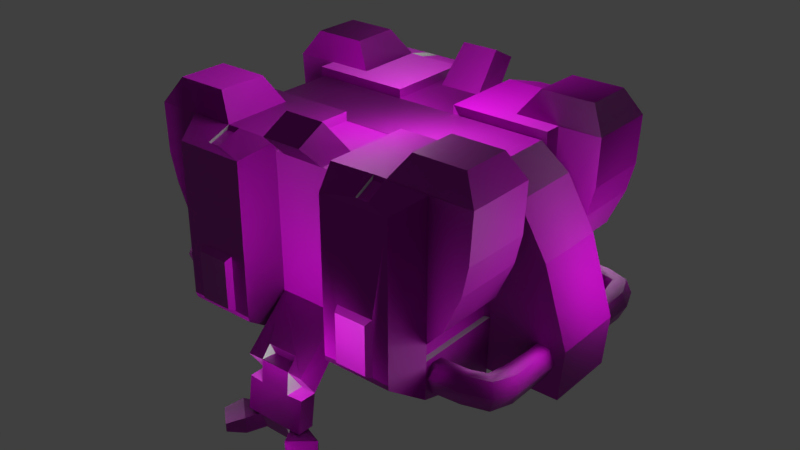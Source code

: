 # Source: CHILD_Facility_2.blend  (saved by Blender 2.80.75; exported with 4.5.12 LTS)
import bpy
from mathutils import Matrix  # noqa: F401  (used for matrix-valued properties, if any)

bpy.ops.wm.read_factory_settings(use_empty=True)
scene = bpy.context.scene
scene.name = 'Scene'

# ---- collections
col_collection_1 = bpy.data.collections.new('Collection 1'); scene.collection.children.link(col_collection_1)

# ---- images (referenced by path relative to the original .blend; pixels are not part of the script)
import os
ASSET_DIR = os.environ.get("B2B_ASSET_DIR", "")  # directory of the original .blend (textures are referenced by path, not embedded)
HERE = os.path.dirname(os.path.abspath(__file__))  # packed textures are extracted next to this script under _unpacked/

def load_image(name, relpath, width, height, colorspace="sRGB"):
    """Load a texture the original file referenced (path relative to the .blend, or extracted next to this script)."""
    p = next((c for c in (os.path.join(HERE, relpath), os.path.join(ASSET_DIR, relpath)) if relpath and os.path.exists(c)), "")
    if p:
        img = bpy.data.images.load(p, check_existing=True)
        img.name = name
    else:  # same state as the original file: an image datablock whose file is absent (Cycles renders it pink)
        img = bpy.data.images.new(name, width, height)
        img.source = "FILE"
        img.filepath = "//" + (relpath or name)
    img.colorspace_settings.name = colorspace
    return img
img_facility_textures_child_png = load_image('Facility Textures CHILD.png', 'Facility Textures CHILD.png', 1024, 1024, 'sRGB')
img_facility_normal_map_png = load_image('Facility Normal Map.png', 'Facility Normal Map.png', 1024, 1024, 'sRGB')

# ---- materials (node trees are filled in below, after node groups)
mat_material = bpy.data.materials.new('Material')
mat_material.alpha_threshold = 0.0
mat_material.use_transparent_shadow = False
mat_material.roughness = 0.5
mat_material.line_color = (0.0, 0.0, 0.0, 1.0)
mat_facility_textures = bpy.data.materials.new('Facility Textures')
mat_facility_textures.use_transparent_shadow = False

# ---- material node trees
mat_facility_textures.use_nodes = True; mat_facility_textures.node_tree.nodes.clear()
_N = mat_facility_textures.node_tree.nodes; _L = mat_facility_textures.node_tree.links
n0 = _N.new('ShaderNodeOutputMaterial'); n0.name = 'Material Output'; n0.location = (349, 231)
n1 = _N.new('ShaderNodeBsdfPrincipled'); n1.name = 'Principled BSDF'; n1.location = (59, 231)
n1.distribution = 'GGX'
n1.subsurface_method = 'BURLEY'
n1.inputs[3].default_value = 1.45
n1.inputs[27].default_value = (0.0, 0.0, 0.0, 1.0)
n1.inputs[28].default_value = 1.0
n2 = _N.new('ShaderNodeTexImage'); n2.name = 'Image Texture'; n2.location = (-639, 408)
n2.image = img_facility_textures_child_png
n3 = _N.new('ShaderNodeTexImage'); n3.name = 'Image Texture.001'; n3.location = (-644, -274)
n3.image = img_facility_textures_child_png
n4 = _N.new('ShaderNodeTexImage'); n4.name = 'Image Texture.002'; n4.location = (-967, 11)
n4.image = img_facility_normal_map_png
n5 = _N.new('ShaderNodeNormalMap'); n5.name = 'Normal Map'; n5.location = (-393, 19)
n5.inputs[0].default_value = 1.8
_L.new(n1.outputs[0], n0.inputs[0])
_L.new(n2.outputs[0], n1.inputs[0])
_L.new(n4.outputs[0], n5.inputs[1])
_L.new(n5.outputs[0], n1.inputs[5])
n0.is_active_output = True

# ---- world
world_world = bpy.data.worlds.new('World'); scene.world = world_world
world_world.color = (0.05088, 0.05088, 0.05088)
world_world.use_sun_shadow = False
world_world.sun_shadow_jitter_overblur = 0.0

# ---- lights
light_point = bpy.data.lights.new('Point', 'POINT')
light_point.transmission_factor = 0.0
light_point.energy = 51.8
light_point.shadow_soft_size = 0.576
light_point.shadow_maximum_resolution = 0.006
light_point.use_absolute_resolution = True
light_point_002 = bpy.data.lights.new('Point.002', 'POINT')
light_point_002.transmission_factor = 0.0
light_point_002.energy = 68.0
light_point_002.shadow_soft_size = 0.399
light_point_002.shadow_maximum_resolution = 0.006
light_point_002.use_absolute_resolution = True
light_point_003 = bpy.data.lights.new('Point.003', 'POINT')
light_point_003.transmission_factor = 0.0
light_point_003.energy = 51.8
light_point_003.shadow_soft_size = 0.576
light_point_003.shadow_maximum_resolution = 0.006
light_point_003.use_absolute_resolution = True
light_point_004 = bpy.data.lights.new('Point.004', 'POINT')
light_point_004.transmission_factor = 0.0
light_point_004.energy = 51.8
light_point_004.shadow_soft_size = 0.576
light_point_004.shadow_maximum_resolution = 0.006
light_point_004.use_absolute_resolution = True
light_point_005 = bpy.data.lights.new('Point.005', 'POINT')
light_point_005.transmission_factor = 0.0
light_point_005.energy = 51.8
light_point_005.shadow_soft_size = 0.576
light_point_005.shadow_maximum_resolution = 0.006
light_point_005.use_absolute_resolution = True
light_point_006 = bpy.data.lights.new('Point.006', 'POINT')
light_point_006.transmission_factor = 0.0
light_point_006.energy = 76.3
light_point_006.shadow_soft_size = 0.941
light_point_006.shadow_maximum_resolution = 0.006
light_point_006.use_absolute_resolution = True

# ---- meshes
me_cube = bpy.data.meshes.new('Cube')
me_cube.from_pydata([(1.289, 1.936, -0.6871), (1.457, 0.6171, -0.2955), (0.5079, 1.936, -0.6871), (1.457, 0.6171, 1.245), (0.338, 0.6171, 1.245), (0.5079, 1.936, 1.159), (1.457, 1.6, -0.3008), (1.457, 0.8095, -0.3008), (1.457, 1.6, 1.245), (1.457, 0.8095, 1.245), (0.338, 1.6, 1.245), (0.9773, 1.596, 1.248), (0.9673, 0.8119, 1.245), (1.457, 0.6171, -1.201), (0.5079, 1.936, -0.7914), (1.909, 0.8198, 0.689), (1.904, 1.61, 0.6863), (1.93, 1.6, 1.245), (1.93, 0.8095, 1.245), (1.177, 1.475, 1.529), (1.162, 0.9294, 1.529), (1.759, 1.478, 1.529), (1.759, 0.9318, 1.529), (1.289, 1.936, -0.7914), (1.457, 1.6, -0.9431), (1.457, 1.6, -0.4956), (1.394, 1.6, -0.4956), (1.395, 1.6, -0.2962), (0.338, 1.6, 1.245), (1.289, 1.936, 1.159), (0.8311, 1.592, 1.246), (0.9782, 1.865, 1.177), (0.8286, 1.863, 1.176), (0.6884, 1.936, -0.6799), (0.6884, 1.936, -0.003414), (1.105, 1.936, -0.6799), (1.105, 1.936, -0.003414), (0.7185, 2.005, -0.636), (0.7185, 2.005, -0.04735), (1.075, 2.005, -0.636), (1.075, 2.005, -0.04735), (0.977, 1.627, 1.204), (0.9781, 1.895, 1.139), (0.8284, 1.893, 1.138), (0.831, 1.626, 1.203), (0.338, 1.572, -0.9431), (1.83, 1.603, 0.3495), (1.834, 0.8162, 0.3522), (1.645, 0.8128, -0.09118), (1.643, 1.602, -0.09253), (0.338, 0.6171, 1.14), (0.3369, 1.599, 1.142), (0.3375, 1.585, -0.4309), (0.3377, 1.579, -0.801), (0.3375, 2.103, -0.94), (0.3377, 1.92, -1.211), (0.2296, 1.6, 1.141), (0.1637, 2.095, -0.9422), (0.1629, 1.983, -0.809), (0.1618, 2.156, -1.594), (0.1626, 2.119, -1.206), (0.163, 1.921, -1.213), (0.3353, 2.103, -1.208), (0.1631, 1.972, -1.591), (0.3378, 1.972, -1.589), (0.3353, 2.157, -1.591), (0.163, 1.921, -0.9601), (0.3375, 1.323, 1.141), (0.2308, 1.193, 1.153), (0.2002, 1.825, 1.413), (0.2024, 1.528, 1.572), (1.457, 0.6171, -0.4926), (1.394, 0.6273, -0.4956), (1.394, 0.6171, -0.2955), (0.1618, 2.087, -1.794), (0.1631, 1.972, -1.791), (0.1624, 2.088, -1.593), (0.2057, 2.038, -1.603), (0.3001, 1.958, -1.605), (0.3259, 1.954, -1.795), (0.2061, 2.037, -1.797), (0.2318, 2.263, -1.627), (0.551, 2.116, -1.612), (0.551, 2.116, -1.805), (0.2323, 2.262, -1.821), (0.3604, 2.405, -1.728), (0.6189, 2.283, -1.715), (0.6189, 2.283, -1.815), (0.361, 2.404, -1.829), (-1.313, 1.936, -0.6871), (-1.48, 0.6171, -0.2955), (-0.5314, 1.936, -0.6871), (-1.48, 0.6171, 1.245), (-0.3615, 0.6171, 1.245), (-0.5314, 1.936, 1.159), (-1.48, 1.6, -0.3008), (-1.48, 0.8095, -0.3008), (-1.48, 1.6, 1.245), (-1.48, 0.8095, 1.245), (-0.3615, 1.6, 1.245), (-1.004, 1.603, 1.248), (-0.999, 0.8124, 1.245), (-1.48, 0.6171, -1.201), (-0.5314, 1.936, -0.7914), (-1.932, 0.8198, 0.689), (-1.928, 1.61, 0.6863), (-1.954, 1.6, 1.245), (-1.954, 0.8095, 1.245), (-1.212, 1.475, 1.529), (-1.195, 0.9289, 1.529), (-1.783, 1.478, 1.529), (-1.783, 0.9318, 1.529), (-1.313, 1.936, -0.7914), (-1.48, 1.6, -0.9431), (-1.48, 1.6, -0.4956), (-1.418, 1.6, -0.4956), (-1.418, 1.6, -0.2962), (-0.3615, 1.6, 1.245), (-1.313, 1.936, 1.159), (-0.8457, 1.603, 1.244), (-1.002, 1.869, 1.187), (-0.8526, 1.872, 1.184), (-0.7119, 1.936, -0.6799), (-0.7119, 1.936, -0.003414), (-1.129, 1.936, -0.6799), (-1.129, 1.936, -0.003414), (-0.742, 2.005, -0.636), (-0.742, 2.005, -0.04735), (-1.099, 2.005, -0.636), (-1.099, 2.005, -0.04735), (-0.993, 1.634, 1.204), (-1.003, 1.899, 1.149), (-0.8538, 1.902, 1.147), (-0.847, 1.637, 1.202), (-0.3615, 1.572, -0.9431), (-1.854, 1.603, 0.3495), (-1.858, 0.8162, 0.3522), (-1.669, 0.8128, -0.09118), (-1.667, 1.602, -0.09253), (-0.3615, 0.6171, 1.14), (-0.3604, 1.599, 1.142), (-0.01174, 0.6171, 1.14), (-0.01174, 1.6, 1.14), (-0.3609, 1.585, -0.4309), (-0.3612, 1.579, -0.801), (-0.3609, 2.103, -0.94), (-0.3612, 1.92, -1.211), (-0.2531, 1.6, 1.141), (-0.1862, 2.094, -0.9415), (-0.1863, 1.983, -0.809), (-0.1852, 2.156, -1.594), (-0.1865, 2.115, -1.207), (-0.1865, 1.921, -1.213), (-0.3588, 2.103, -1.208), (-0.1866, 1.972, -1.591), (-0.3613, 1.972, -1.589), (-0.3587, 2.157, -1.591), (-0.1865, 1.921, -0.9601), (-0.3609, 1.323, 1.141), (-0.2555, 1.196, 1.152), (-0.01171, 1.825, 1.412), (-0.2236, 1.825, 1.413), (-0.2246, 1.531, 1.571), (-1.48, 0.6171, -0.4926), (-1.418, 0.6273, -0.4956), (-1.418, 0.6171, -0.2955), (-0.1852, 2.087, -1.794), (-0.1866, 1.972, -1.791), (-0.1859, 2.088, -1.593), (-0.2291, 2.038, -1.603), (-0.3236, 1.958, -1.605), (-0.3494, 1.954, -1.795), (-0.2296, 2.037, -1.797), (-0.2553, 2.263, -1.627), (-0.5745, 2.116, -1.612), (-0.5745, 2.116, -1.805), (-0.2558, 2.262, -1.821), (-0.3839, 2.405, -1.728), (-0.6424, 2.283, -1.715), (-0.6424, 2.283, -1.815), (-0.3844, 2.404, -1.829), (1.289, -1.527, -0.6671), (1.457, -0.208, -0.2955), (0.5079, -1.527, -0.6671), (1.457, -0.208, 1.245), (0.338, -0.208, 1.245), (0.5079, -1.527, 1.096), (1.457, -1.191, -0.3008), (1.457, -0.4004, -0.3008), (1.457, -1.191, 1.245), (1.457, -0.4004, 1.245), (0.338, -1.191, 1.245), (0.9736, -1.166, 1.246), (0.989, -0.4004, 1.245), (1.462, -0.2387, -1.205), (0.5054, -1.515, -0.7264), (1.909, -0.4108, 0.689), (1.904, -1.201, 0.6863), (1.93, -1.191, 1.245), (1.93, -0.4004, 1.245), (1.18, -1.069, 1.529), (1.18, -0.5227, 1.529), (1.759, -1.069, 1.529), (1.759, -0.5227, 1.529), (1.287, -1.52, -0.7242), (1.456, -1.202, -0.932), (1.457, -1.191, -0.4956), (1.394, -1.191, -0.4956), (1.395, -1.191, -0.2962), (0.338, -1.191, 1.245), (1.289, -1.527, 1.096), (0.8276, -1.162, 1.244), (0.9736, -1.411, 1.107), (0.824, -1.407, 1.105), (0.6884, -1.527, -0.6603), (0.6884, -1.527, -0.01403), (1.105, -1.527, -0.6603), (1.105, -1.527, -0.01403), (0.7185, -1.596, -0.6183), (0.7185, -1.596, -0.056), (1.075, -1.596, -0.6183), (1.075, -1.596, -0.056), (0.9739, -1.188, 1.196), (0.9738, -1.43, 1.062), (0.8242, -1.427, 1.06), (0.8279, -1.184, 1.194), (0.3379, -1.168, -0.938), (1.83, -1.194, 0.3495), (1.834, -0.4071, 0.3522), (1.645, -0.4037, -0.09118), (1.643, -1.193, -0.09253), (0.338, -0.208, 1.14), (0.3369, -1.19, 1.142), (0.3375, -1.176, -0.4309), (0.3377, -1.17, -0.801), (0.3375, -1.694, -0.94), (0.3377, -1.511, -1.211), (0.2296, -1.191, 1.141), (0.1637, -1.686, -0.9422), (0.1629, -1.574, -0.809), (0.1618, -1.747, -1.594), (0.1626, -1.71, -1.206), (0.163, -1.512, -1.213), (0.3353, -1.694, -1.208), (0.1631, -1.563, -1.591), (0.3378, -1.563, -1.589), (0.3353, -1.748, -1.591), (0.163, -1.512, -0.9601), (0.3375, -0.9137, 1.141), (0.2308, -0.7835, 1.153), (0.2088, -1.454, 1.413), (0.211, -1.142, 1.58), (1.457, -0.208, -0.4926), (1.394, -0.2183, -0.4956), (1.394, -0.208, -0.2955), (0.1618, -1.678, -1.794), (0.1631, -1.563, -1.791), (0.1624, -1.679, -1.593), (0.1648, -1.664, -1.603), (0.2299, -1.57, -1.605), (0.2534, -1.561, -1.795), (0.1648, -1.663, -1.797), (0.265, -1.878, -1.627), (0.5256, -1.678, -1.612), (0.5256, -1.678, -1.805), (0.2652, -1.876, -1.821), (0.437, -1.992, -1.728), (0.6473, -1.828, -1.715), (0.6473, -1.828, -1.815), (0.4372, -1.991, -1.829), (-1.313, -1.527, -0.6671), (-1.48, -0.208, -0.2955), (-0.5314, -1.527, -0.6671), (-1.48, -0.208, 1.245), (-0.3615, -0.208, 1.245), (-0.5314, -1.527, 1.096), (-1.48, -1.191, -0.3008), (-1.48, -0.4004, -0.3008), (-1.48, -1.191, 1.245), (-1.48, -0.4004, 1.245), (-0.3615, -1.191, 1.245), (-0.9936, -1.191, 1.246), (-1.012, -0.4004, 1.245), (-1.475, -0.2235, -1.213), (-0.5338, -1.51, -0.7295), (-1.932, -0.4108, 0.689), (-1.928, -1.201, 0.6863), (-1.954, -1.191, 1.245), (-1.954, -0.4004, 1.245), (-1.204, -1.069, 1.529), (-1.204, -0.5227, 1.529), (-1.783, -1.069, 1.529), (-1.783, -0.5227, 1.529), (-1.315, -1.506, -0.7317), (-1.48, -1.187, -0.9405), (-1.48, -1.191, -0.4956), (-1.418, -1.191, -0.4956), (-1.418, -1.191, -0.2962), (-0.3615, -1.191, 1.245), (-1.313, -1.527, 1.096), (-0.8476, -1.194, 1.249), (-1.001, -1.451, 1.14), (-0.8513, -1.454, 1.142), (-0.7119, -1.527, -0.6603), (-0.7119, -1.527, -0.01403), (-1.129, -1.527, -0.6603), (-1.129, -1.527, -0.01403), (-0.742, -1.596, -0.6183), (-0.742, -1.596, -0.056), (-1.099, -1.596, -0.6183), (-1.099, -1.596, -0.056), (-0.9935, -1.219, 1.199), (-1.001, -1.476, 1.098), (-0.8511, -1.479, 1.1), (-0.8475, -1.222, 1.201), (-0.3616, -1.164, -0.9401), (-1.854, -1.194, 0.3495), (-1.858, -0.4071, 0.3522), (-1.669, -0.4037, -0.09118), (-1.667, -1.193, -0.09253), (-0.3615, -0.208, 1.14), (-0.3604, -1.19, 1.142), (-0.01174, -0.208, 1.14), (-0.3609, -1.176, -0.4309), (-0.3612, -1.17, -0.801), (-0.3609, -1.694, -0.94), (-0.3612, -1.511, -1.211), (-0.2531, -1.191, 1.141), (-0.1862, -1.685, -0.9415), (-0.1863, -1.574, -0.809), (-0.1852, -1.747, -1.594), (-0.1865, -1.706, -1.207), (-0.1865, -1.512, -1.213), (-0.3588, -1.694, -1.208), (-0.1866, -1.563, -1.591), (-0.3613, -1.563, -1.589), (-0.3587, -1.748, -1.591), (-0.1865, -1.512, -0.9601), (-0.3609, -0.9137, 1.141), (-0.2555, -0.7869, 1.152), (-0.2373, -1.454, 1.413), (-0.2383, -1.145, 1.579), (-1.48, -0.208, -0.4926), (-1.418, -0.2183, -0.4956), (-1.418, -0.208, -0.2955), (-0.1852, -1.678, -1.794), (-0.1866, -1.563, -1.791), (-0.1859, -1.679, -1.593), (-0.1837, -1.656, -1.598), (-0.2441, -1.56, -1.6), (-0.2672, -1.55, -1.79), (-0.1837, -1.654, -1.793), (-0.2946, -1.866, -1.622), (-0.5451, -1.66, -1.607), (-0.5451, -1.66, -1.8), (-0.2947, -1.865, -1.816), (-0.4722, -1.977, -1.723), (-0.6741, -1.807, -1.71), (-0.6741, -1.807, -1.81), (-0.4723, -1.975, -1.824), (-2.298, -0.207, -1.123), (2.263, -0.207, -1.123), (-2.298, 0.6122, -1.123), (2.263, 0.6122, -1.123), (-2.346, -0.207, -0.5414), (2.311, -0.207, -0.5414), (-2.346, 0.6122, -0.5414), (2.311, 0.6122, -0.5414), (-2.076, -0.207, 0.3325), (2.04, -0.207, 0.3325), (-2.076, 0.6122, 0.3325), (2.04, 0.6122, 0.3325), (-1.759, -0.207, 0.8872), (1.723, -0.207, 0.8872), (-1.759, 0.6122, 0.8872), (1.723, 0.6122, 0.8872), (-1.434, -0.207, 1.143), (1.399, -0.207, 1.143), (-1.434, 0.6122, 1.143), (1.399, 0.6122, 1.143), (1.932, 1.298, -0.8934), (2.042, 1.386, -0.8991), (1.941, 1.291, -0.5598), (2.053, 1.378, -0.5586), (1.883, 1.256, -0.7313), (2.102, 1.421, -0.7207), (1.924, 0.8229, -0.7243), (2.0, 0.8171, -0.5654), (2.144, 0.8159, -0.577), (2.2, 0.8177, -0.7387), (1.98, 0.8247, -0.886), (2.122, 0.8253, -0.9042), (1.979, 1.085, -0.5662), (2.196, 1.168, -0.7343), (2.123, 1.146, -0.9054), (1.908, 1.063, -0.7306), (2.146, 1.136, -0.5725), (1.958, 1.095, -0.8924), (1.745, 1.351, -0.8988), (1.774, 1.473, -0.8959), (1.767, 1.342, -0.5652), (1.799, 1.464, -0.5554), (1.739, 1.291, -0.7399), (1.804, 1.524, -0.7145), (1.409, 1.371, -0.9036), (1.408, 1.501, -0.897), (1.434, 1.362, -0.5723), (1.435, 1.493, -0.5588), (1.419, 1.306, -0.7482), (1.425, 1.558, -0.7142), (1.925, 0.5502, -0.7243), (2.002, 0.5444, -0.5654), (2.145, 0.5432, -0.577), (2.202, 0.545, -0.7387), (1.982, 0.552, -0.886), (2.123, 0.5526, -0.9042), (1.932, -0.9138, -0.8934), (2.042, -1.001, -0.8991), (1.941, -0.9062, -0.5598), (2.053, -0.9933, -0.5586), (1.883, -0.8709, -0.7313), (2.102, -1.036, -0.7207), (1.924, -0.4382, -0.7243), (2.0, -0.4324, -0.5654), (2.144, -0.4312, -0.577), (2.2, -0.433, -0.7387), (1.98, -0.44, -0.886), (2.122, -0.4406, -0.9042), (1.979, -0.7006, -0.5662), (2.196, -0.7833, -0.7343), (2.123, -0.7618, -0.9054), (1.908, -0.678, -0.7306), (2.146, -0.7512, -0.5725), (1.958, -0.7102, -0.8924), (1.745, -0.9675, -0.8961), (1.774, -1.087, -0.8933), (1.767, -0.9583, -0.5678), (1.799, -1.078, -0.5581), (1.74, -0.9079, -0.7397), (1.804, -1.138, -0.7147), (1.382, -0.9846, -0.9005), (1.38, -1.118, -0.8938), (1.407, -0.9754, -0.5615), (1.408, -1.11, -0.5476), (1.392, -0.918, -0.7415), (1.398, -1.176, -0.7067), (1.925, -0.1655, -0.7243), (2.002, -0.1596, -0.5654), (2.145, -0.1585, -0.577), (2.202, -0.1603, -0.7387), (1.982, -0.1673, -0.886), (2.123, -0.1679, -0.9042), (-1.927, 1.18, -0.9261), (-2.087, 1.297, -0.9354), (-1.927, 1.168, -0.5413), (-2.09, 1.285, -0.5426), (-1.872, 1.124, -0.8018), (-2.145, 1.341, -0.7273), (-1.961, 0.7239, -0.7375), (-2.042, 0.7173, -0.5536), (-2.206, 0.7159, -0.5613), (-2.276, 0.718, -0.7432), (-2.031, 0.7259, -0.9194), (-2.193, 0.7266, -0.9347), (-2.018, 1.023, -0.5554), (-2.272, 1.117, -0.7385), (-2.194, 1.092, -0.9361), (-1.943, 0.997, -0.8057), (-2.209, 1.08, -0.5562), (-2.005, 1.034, -0.9276), (-1.77, 1.246, -0.9296), (-1.804, 1.384, -0.9267), (-1.774, 1.242, -0.5477), (-1.81, 1.381, -0.5367), (-1.753, 1.18, -0.7477), (-1.827, 1.447, -0.7188), (-1.376, 1.251, -0.9401), (-1.374, 1.4, -0.9326), (-1.404, 1.241, -0.5616), (-1.405, 1.391, -0.5461), (-1.388, 1.177, -0.7625), (-1.394, 1.465, -0.7237), (-1.963, 0.4132, -0.7374), (-2.044, 0.4066, -0.5535), (-2.208, 0.4053, -0.5612), (-2.278, 0.4073, -0.7431), (-2.033, 0.4152, -0.9193), (-2.195, 0.4159, -0.9346), (-1.904, -0.7599, -0.5394), (-2.049, -0.8968, -0.5368), (-1.909, -0.7585, -0.9243), (-2.057, -0.8953, -0.9298), (-1.852, -0.7076, -0.7264), (-2.108, -0.9476, -0.7428), (-1.94, -0.3272, -0.8116), (-2.025, -0.3274, -0.9339), (-2.188, -0.3302, -0.9236), (-2.256, -0.3293, -0.7407), (-2.008, -0.3263, -0.5683), (-2.169, -0.3309, -0.5504), (-1.992, -0.6321, -0.9352), (-2.241, -0.7281, -0.7455), (-2.161, -0.6964, -0.5499), (-1.915, -0.5995, -0.7473), (-2.182, -0.6946, -0.9298), (-1.974, -0.633, -0.563), (-1.735, -0.8382, -0.546), (-1.766, -0.9787, -0.5445), (-1.744, -0.8438, -0.9314), (-1.777, -0.9855, -0.938), (-1.722, -0.7759, -0.7317), (-1.79, -1.048, -0.7521), (-1.337, -0.8329, -0.5415), (-1.331, -0.9832, -0.545), (-1.371, -0.8331, -0.9234), (-1.368, -0.9849, -0.9348), (-1.353, -0.7627, -0.7226), (-1.352, -1.055, -0.7537), (-1.95, -0.01677, -0.7863), (-2.035, -0.01703, -0.9426), (-2.199, -0.01978, -0.9323), (-2.266, -0.01894, -0.7494), (-2.018, -0.01593, -0.577), (-2.18, -0.02046, -0.5591)], [(10, 28), (99, 117), (191, 209), (280, 298), (90, 73), (3, 379)], [(7, 9, 3, 1), (6, 8, 17, 16, 46, 49), (6, 25, 24, 23, 0, 29, 8), (15, 16, 17, 18), (9, 7, 48, 47, 15, 18), (11, 12, 20, 19), (18, 17, 21, 22), (2, 33, 35, 0, 23, 14), (71, 25, 26, 72), (25, 6, 27, 26), (27, 73, 72, 26), (22, 21, 19, 20), (35, 39, 40, 36), (38, 40, 39, 37), (33, 37, 39, 35), (34, 38, 37, 33), (36, 40, 38, 34), (9, 18, 22, 20, 12), (30, 11, 41, 44), (41, 42, 43, 44), (32, 30, 44, 43), (31, 32, 43, 42), (11, 31, 42, 41), (8, 11, 19, 21, 17), (24, 45, 14, 23), (0, 35, 36, 34, 33, 2, 5, 29), (46, 16, 15, 47), (25, 71, 13, 24), (48, 49, 46, 47), (7, 6, 49, 48), (32, 31, 11, 8, 29, 5, 28, 30), (3, 9, 12, 11, 30, 28, 4), (93, 139, 158, 140, 117), (5, 2, 14, 45, 53, 52, 51, 28), (54, 52, 53, 55), (249, 237, 232, 248, 231, 322, 320, 338, 321, 327, 339), (61, 152, 146, 155, 154, 63, 64, 55), (70, 69, 160, 161, 162), (52, 143, 140, 147, 142, 56, 51), (59, 76, 74), (63, 154, 167, 75), (61, 57, 54, 55), (62, 55, 64, 65), (60, 57, 61), (55, 62, 60, 61), (61, 66, 157, 152), (57, 60, 62, 65, 59, 74, 166, 150, 156, 153, 151, 148), (57, 66, 58), (56, 142, 147, 161, 160, 69), (58, 66, 157, 149), (68, 56, 69, 70), (68, 70, 162, 159), (234, 324, 315, 226), (74, 76, 77, 80), (66, 57, 148, 157), (80, 77, 81, 84), (63, 75, 79, 78), (76, 63, 78, 77), (75, 74, 80, 79), (83, 84, 88, 87), (77, 78, 82, 81), (79, 80, 84, 83), (78, 79, 83, 82), (86, 87, 88, 85), (82, 83, 87, 86), (84, 81, 85, 88), (81, 82, 86, 85), (96, 90, 92, 98), (95, 138, 135, 105, 106, 97), (95, 97, 118, 89, 112, 113, 114), (104, 107, 106, 105), (98, 107, 104, 136, 137, 96), (100, 108, 109, 101), (107, 111, 110, 106), (91, 103, 112, 89, 124, 122), (163, 164, 115, 114), (114, 115, 116, 95), (116, 115, 164, 165), (111, 109, 108, 110), (124, 125, 129, 128), (127, 126, 128, 129), (122, 124, 128, 126), (123, 122, 126, 127), (125, 123, 127, 129), (98, 101, 109, 111, 107), (119, 133, 130, 100), (130, 133, 132, 131), (121, 132, 133, 119), (120, 131, 132, 121), (100, 130, 131, 120), (97, 106, 110, 108, 100), (113, 112, 103, 134), (89, 118, 94, 91, 122, 123, 125, 124), (135, 136, 104, 105), (114, 113, 102, 163), (137, 136, 135, 138), (96, 137, 138, 95), (121, 119, 117, 94, 118, 97, 100, 120), (92, 93, 117, 119, 100, 101, 98), (185, 231, 248, 232, 209), (94, 117, 140, 143, 144, 134, 103, 91), (145, 146, 144, 143), (150, 166, 168), (152, 146, 145, 148), (153, 156, 155, 146), (151, 152, 148), (146, 152, 151, 153), (148, 149, 157), (159, 162, 161, 147), (166, 172, 169, 168), (172, 176, 173, 169), (154, 170, 171, 167), (168, 169, 170, 154), (167, 171, 172, 166), (175, 179, 180, 176), (169, 173, 174, 170), (171, 175, 176, 172), (170, 174, 175, 171), (178, 177, 180, 179), (174, 178, 179, 175), (176, 180, 177, 173), (173, 177, 178, 174), (52, 54, 57, 58, 149, 148, 145, 143), (188, 182, 184, 190), (187, 230, 227, 197, 198, 189), (187, 189, 210, 181, 204, 205, 206), (196, 199, 198, 197), (190, 199, 196, 228, 229, 188), (192, 200, 201, 193), (199, 203, 202, 198), (183, 195, 204, 181, 216, 214), (252, 253, 207, 206), (206, 207, 208, 187), (208, 254, 253, 207), (203, 201, 200, 202), (216, 217, 221, 220), (219, 218, 220, 221), (214, 216, 220, 218), (215, 214, 218, 219), (217, 215, 219, 221), (190, 193, 201, 203, 199), (211, 225, 222, 192), (222, 225, 224, 223), (213, 224, 225, 211), (212, 223, 224, 213), (192, 222, 223, 212), (189, 198, 202, 200, 192), (205, 204, 195, 226), (181, 210, 186, 183, 214, 215, 217, 216), (227, 228, 196, 197), (206, 205, 194, 252), (229, 228, 227, 230), (188, 229, 230, 187), (213, 211, 209, 186, 210, 189, 192, 212), (184, 185, 209, 211, 192, 193, 190), (274, 298, 321, 338, 320), (186, 209, 232, 233, 234, 226, 195, 183), (235, 236, 234, 233), (242, 236, 245, 244, 334, 335, 326, 332), (251, 341, 340, 250), (233, 232, 237, 327, 321, 323), (240, 255, 257), (244, 256, 346, 334), (242, 236, 235, 238), (243, 246, 245, 236), (241, 242, 238), (236, 242, 241, 243), (242, 332, 337, 247), (238, 328, 331, 333, 336, 330, 345, 255, 240, 246, 243, 241), (238, 239, 247), (67, 51, 56, 68, 159, 147, 140, 158, 139, 141, 50), (237, 250, 340, 327), (239, 329, 337, 247), (249, 251, 250, 237), (249, 339, 341, 251), (255, 261, 258, 257), (247, 337, 328, 238), (261, 265, 262, 258), (244, 259, 260, 256), (257, 258, 259, 244), (256, 260, 261, 255), (258, 262, 263, 259), (259, 263, 264, 260), (267, 266, 269, 268), (263, 267, 268, 264), (265, 269, 266, 262), (262, 266, 267, 263), (277, 279, 273, 271), (276, 278, 287, 286, 316, 319), (276, 295, 294, 293, 270, 299, 278), (285, 286, 287, 288), (279, 277, 318, 317, 285, 288), (281, 282, 290, 289), (288, 287, 291, 292), (272, 303, 305, 270, 293, 284), (342, 295, 296, 343), (295, 276, 297, 296), (297, 344, 343, 296), (292, 291, 289, 290), (305, 309, 310, 306), (308, 310, 309, 307), (303, 307, 309, 305), (304, 308, 307, 303), (306, 310, 308, 304), (279, 288, 292, 290, 282), (300, 281, 311, 314), (311, 312, 313, 314), (302, 300, 314, 313), (301, 302, 313, 312), (281, 301, 312, 311), (278, 281, 289, 291, 287), (294, 315, 284, 293), (270, 305, 306, 304, 303, 272, 275, 299), (316, 286, 285, 317), (295, 342, 283, 294), (318, 319, 316, 317), (277, 276, 319, 318), (302, 301, 281, 278, 299, 275, 298, 300), (273, 279, 282, 281, 300, 298, 274), (275, 272, 284, 315, 324, 323, 321, 298), (325, 323, 324, 326), (330, 347, 345), (332, 328, 325, 326), (333, 326, 335, 336), (331, 328, 332), (326, 333, 331, 332), (328, 337, 329), (339, 327, 340, 341), (345, 347, 348, 351), (351, 348, 352, 355), (334, 346, 350, 349), (347, 334, 349, 348), (346, 345, 351, 350), (348, 349, 353, 352), (368, 364, 365, 369), (349, 350, 354, 353), (357, 358, 359, 356), (353, 354, 358, 357), (355, 352, 356, 359), (352, 353, 357, 356), (233, 323, 325, 328, 329, 239, 238, 235), (367, 371, 369, 365), (361, 363, 367, 365), (362, 360, 364, 366), (364, 368, 370, 366), (373, 375, 379, 377), (369, 371, 375, 373), (370, 368, 372, 374), (376, 377, 379, 378), (374, 372, 376, 378), (3, 4, 50, 141, 139, 93, 92, 90, 165, 164, 163, 102, 13, 71, 72, 73, 1), (362, 366, 367, 363), (369, 373, 372, 368), (361, 365, 364, 360), (377, 376, 372, 373), (384, 382, 400, 402), (397, 394, 391, 390), (396, 392, 387, 388), (394, 393, 389, 391), (395, 397, 390, 386), (393, 396, 388, 389), (392, 395, 386, 387), (382, 384, 395, 392), (385, 383, 396, 393), (384, 380, 397, 395), (381, 385, 393, 394), (383, 382, 392, 396), (380, 381, 394, 397), (402, 400, 406, 408), (383, 385, 403, 401), (380, 384, 402, 398), (385, 381, 399, 403), (382, 383, 401, 400), (381, 380, 398, 399), (409, 405, 404, 408, 406, 407), (401, 403, 409, 407), (398, 402, 408, 404), (403, 399, 405, 409), (400, 401, 407, 406), (399, 398, 404, 405), (390, 414, 410, 386), (387, 411, 412, 388), (388, 412, 413, 389), (389, 413, 415, 391), (391, 415, 414, 390), (386, 410, 411, 387), (420, 438, 436, 418), (433, 426, 427, 430), (432, 424, 423, 428), (430, 427, 425, 429), (431, 422, 426, 433), (429, 425, 424, 432), (428, 423, 422, 431), (418, 428, 431, 420), (421, 429, 432, 419), (420, 431, 433, 416), (417, 430, 429, 421), (419, 432, 428, 418), (416, 433, 430, 417), (438, 444, 442, 436), (419, 437, 439, 421), (416, 434, 438, 420), (421, 439, 435, 417), (418, 436, 437, 419), (417, 435, 434, 416), (445, 443, 442, 444, 440, 441), (437, 443, 445, 439), (434, 440, 444, 438), (439, 445, 441, 435), (436, 442, 443, 437), (435, 441, 440, 434), (426, 422, 446, 450), (423, 424, 448, 447), (424, 425, 449, 448), (425, 427, 451, 449), (427, 426, 450, 451), (422, 423, 447, 446), (456, 474, 472, 454), (469, 462, 463, 466), (468, 460, 459, 464), (466, 463, 461, 465), (467, 458, 462, 469), (465, 461, 460, 468), (464, 459, 458, 467), (454, 464, 467, 456), (457, 465, 468, 455), (456, 467, 469, 452), (453, 466, 465, 457), (455, 468, 464, 454), (452, 469, 466, 453), (474, 480, 478, 472), (455, 473, 475, 457), (452, 470, 474, 456), (457, 475, 471, 453), (454, 472, 473, 455), (453, 471, 470, 452), (481, 479, 478, 480, 476, 477), (473, 479, 481, 475), (470, 476, 480, 474), (475, 481, 477, 471), (472, 478, 479, 473), (471, 477, 476, 470), (462, 458, 482, 486), (459, 460, 484, 483), (460, 461, 485, 484), (461, 463, 487, 485), (463, 462, 486, 487), (458, 459, 483, 482), (4, 28, 51, 67, 50), (45, 134, 144, 53), (371, 367, 366, 370), (370, 374, 378, 379, 375, 371), (492, 510, 508, 490), (505, 498, 499, 502), (504, 496, 495, 500), (502, 499, 497, 501), (503, 494, 498, 505), (501, 497, 496, 504), (500, 495, 494, 503), (490, 500, 503, 492), (493, 501, 504, 491), (492, 503, 505, 488), (489, 502, 501, 493), (491, 504, 500, 490), (488, 505, 502, 489), (510, 516, 514, 508), (491, 509, 511, 493), (488, 506, 510, 492), (493, 511, 507, 489), (490, 508, 509, 491), (489, 507, 506, 488), (517, 515, 514, 516, 512, 513), (509, 515, 517, 511), (506, 512, 516, 510), (511, 517, 513, 507), (508, 514, 515, 509), (507, 513, 512, 506), (498, 494, 518, 522), (495, 496, 520, 519), (496, 497, 521, 520), (497, 499, 523, 521), (499, 498, 522, 523), (494, 495, 519, 518), (456, 454, 452), (184, 182, 194, 252, 253, 254, 271, 273, 274, 320, 322, 231, 185), (205, 226, 315, 294, 283, 194), (24, 13, 102, 113, 134, 45), (253, 252, 194, 283, 342, 343)])
me_cube.polygons.foreach_set('use_smooth', [0, 0, 0, 0, 0, 0, 0, 0, 0, 0, 0, 0, 0, 0, 0, 0, 0, 0, 0, 0, 0, 0, 0, 0, 0, 0, 0, 0, 0, 0, 0, 0, 0, 0, 0, 0, 0, 0, 0, 0, 0, 0, 0, 0, 0, 0, 0, 0, 0, 0, 0, 0, 0, 0, 0, 0, 0, 0, 0, 0, 0, 0, 0, 0, 0, 0, 0, 0, 0, 0, 0, 0, 0, 0, 0, 0, 0, 0, 0, 0, 0, 0, 0, 0, 0, 0, 0, 0, 0, 0, 0, 0, 0, 0, 0, 0, 0, 0, 0, 0, 0, 0, 0, 0, 0, 0, 0, 0, 0, 0, 0, 0, 0, 0, 0, 0, 0, 0, 0, 0, 0, 0, 0, 0, 0, 0, 0, 0, 0, 0, 0, 0, 0, 0, 0, 0, 0, 0, 0, 0, 0, 0, 0, 0, 0, 0, 0, 0, 0, 0, 0, 0, 0, 0, 0, 0, 0, 0, 0, 0, 0, 0, 0, 0, 0, 0, 0, 0, 0, 0, 0, 0, 0, 0, 0, 0, 0, 0, 0, 0, 0, 0, 0, 0, 0, 0, 0, 0, 0, 0, 0, 0, 0, 0, 0, 0, 0, 0, 0, 0, 0, 0, 0, 0, 0, 0, 0, 0, 0, 0, 0, 0, 0, 0, 0, 0, 0, 0, 0, 0, 0, 0, 0, 0, 0, 0, 0, 0, 0, 0, 0, 0, 0, 0, 0, 0, 0, 0, 0, 0, 0, 0, 0, 0, 0, 0, 0, 0, 0, 0, 0, 0, 0, 0, 0, 1, 1, 1, 1, 1, 1, 1, 1, 1, 1, 1, 1, 1, 1, 1, 1, 1, 1, 1, 1, 1, 1, 1, 1, 1, 1, 1, 1, 1, 1, 1, 1, 1, 1, 1, 1, 1, 1, 1, 1, 1, 1, 1, 1, 1, 1, 1, 1, 1, 1, 1, 1, 1, 1, 1, 1, 1, 1, 1, 1, 1, 1, 1, 1, 1, 1, 1, 1, 1, 1, 1, 1, 1, 1, 1, 1, 1, 1, 1, 1, 1, 1, 1, 1, 1, 1, 1, 1, 1, 1, 1, 1, 1, 0, 0, 0, 0, 1, 1, 1, 1, 1, 1, 1, 1, 1, 1, 1, 1, 1, 1, 1, 1, 1, 1, 1, 1, 1, 1, 1, 1, 1, 1, 1, 1, 1, 1, 1, 1, 0, 0, 0, 0])
me_cube.polygons.foreach_set('material_index', [1, 1, 1, 1, 1, 1, 1, 1, 0, 0, 1, 1, 1, 1, 1, 1, 1, 1, 0, 0, 0, 0, 0, 1, 1, 1, 1, 1, 1, 1, 1, 1, 1, 1, 1, 1, 1, 1, 1, 0, 1, 0, 1, 0, 0, 0, 1, 0, 0, 0, 1, 1, 0, 0, 0, 0, 1, 0, 0, 0, 0, 0, 1, 1, 1, 1, 1, 1, 1, 1, 1, 1, 1, 1, 1, 1, 1, 1, 1, 1, 1, 1, 1, 1, 1, 0, 0, 0, 0, 0, 1, 1, 1, 1, 1, 1, 1, 1, 1, 1, 1, 1, 0, 0, 1, 0, 0, 0, 1, 0, 1, 1, 0, 0, 0, 1, 0, 1, 1, 1, 1, 1, 1, 1, 1, 1, 1, 1, 1, 1, 1, 0, 0, 1, 1, 1, 1, 1, 1, 1, 1, 1, 1, 0, 0, 0, 1, 1, 1, 1, 1, 1, 1, 1, 1, 1, 1, 1, 0, 1, 1, 0, 1, 1, 1, 0, 1, 0, 1, 1, 1, 1, 1, 1, 1, 0, 1, 1, 0, 0, 0, 1, 1, 1, 1, 1, 1, 1, 1, 1, 1, 1, 1, 1, 1, 1, 0, 1, 1, 1, 1, 1, 1, 1, 1, 1, 1, 0, 0, 0, 1, 1, 1, 1, 1, 1, 1, 1, 1, 1, 1, 0, 1, 1, 1, 1, 0, 1, 0, 1, 0, 0, 0, 1, 1, 1, 1, 1, 1, 1, 1, 1, 1, 1, 1, 1, 1, 1, 1, 1, 1, 1, 1, 1, 1, 1, 0, 1, 1, 0, 1, 1, 1, 1, 0, 1, 1, 0, 1, 1, 0, 1, 1, 0, 0, 1, 0, 1, 1, 0, 0, 1, 1, 1, 0, 1, 1, 0, 1, 1, 1, 1, 1, 1, 1, 1, 1, 1, 0, 1, 1, 1, 1, 1, 0, 0, 1, 1, 1, 1, 0, 1, 1, 1, 1, 0, 1, 1, 1, 1, 1, 1, 1, 1, 1, 1, 1, 1, 1, 1, 1, 1, 1, 1, 1, 1, 0, 1, 1, 1, 1, 1, 1, 1, 1, 1, 1, 1, 1, 0, 1, 1, 1, 1, 1, 1, 1, 1, 1, 1, 1, 1, 1, 1, 1, 1, 1, 1, 1, 1, 1, 0, 1, 1, 1, 1, 1, 1, 1, 1, 1, 1, 1, 0, 1, 1, 0, 0])
_uv = me_cube.uv_layers.new(name='UVMap')
_uv.uv.foreach_set('vector', [0.5301, 0.4564, 0.5301, 0.3681, 0.5411, 0.3681, 0.5411, 0.4561, 0.1866, 0.03791, 0.1875, 0.1863, 0.1423, 0.1865, 0.1444, 0.1328, 0.1513, 0.1004, 0.1689, 0.05795, 0.009235, 0.8036, 0.009235, 0.797, 0.009235, 0.7819, 0.086, 0.7814, 0.086, 0.785, 0.08631, 0.8563, 0.009234, 0.8558, 0.2337, 0.1159, 0.1394, 0.1159, 0.1406, 0.06017, 0.235, 0.06046, 0.1431, 0.2136, 0.1414, 0.0308, 0.2044, 0.05383, 0.226, 0.1065, 0.2342, 0.1464, 0.236, 0.2121, 0.09441, 0.04544, 0.09441, 0.14, 0.05715, 0.1256, 0.05725, 0.05979, 0.235, 0.06046, 0.1406, 0.06017, 0.153, 0.03191, 0.2231, 0.03211, 0.3211, 0.7417, 0.2846, 0.7429, 0.2005, 0.7422, 0.1634, 0.7405, 0.1636, 0.7196, 0.3213, 0.7208, 0.7969, 0.7934, 0.7969, 0.8795, 0.7915, 0.8795, 0.7915, 0.7943, 0.1857, 0.8207, 0.1857, 0.8037, 0.191, 0.8033, 0.1911, 0.8207, 0.5436, 0.371, 0.5435, 0.4535, 0.5268, 0.4526, 0.527, 0.3709, 0.2365, 0.03288, 0.2353, 0.2149, 0.142, 0.2143, 0.1409, 0.03232, 0.3603, 0.841, 0.3594, 0.8394, 0.3593, 0.7678, 0.3604, 0.7669, 0.2876, 0.7679, 0.3593, 0.7678, 0.3594, 0.8394, 0.287, 0.8394, 0.2864, 0.8407, 0.287, 0.8394, 0.3594, 0.8394, 0.3603, 0.841, 0.2866, 0.7668, 0.2876, 0.7679, 0.287, 0.8394, 0.2864, 0.8407, 0.3604, 0.7669, 0.3593, 0.7678, 0.2876, 0.7679, 0.2866, 0.7668, 0.1851, 0.1855, 0.2297, 0.1859, 0.2133, 0.213, 0.1571, 0.2124, 0.1391, 0.1851, 0.3894, 0.705, 0.3893, 0.6922, 0.3931, 0.6923, 0.3931, 0.7051, 0.9537, 0.2124, 0.9534, 0.1889, 0.9664, 0.1889, 0.9664, 0.2124, 0.393, 0.5224, 0.393, 0.5469, 0.3902, 0.5431, 0.3905, 0.519, 0.3899, 0.7182, 0.3899, 0.7051, 0.3931, 0.7051, 0.3931, 0.7182, 0.3932, 0.4352, 0.3932, 0.4596, 0.3906, 0.4629, 0.3902, 0.4389, 0.1875, 0.1863, 0.2333, 0.1865, 0.2143, 0.2136, 0.1587, 0.2137, 0.1423, 0.1865, 0.1594, 0.7154, 0.3324, 0.7144, 0.3317, 0.7527, 0.1585, 0.7513, 0.008736, 0.8708, 0.02692, 0.8711, 0.02692, 0.8979, 0.06821, 0.8979, 0.06821, 0.8711, 0.08608, 0.8708, 0.08669, 0.9452, 0.009351, 0.9452, 0.1401, 0.1495, 0.1394, 0.1159, 0.2337, 0.1159, 0.2341, 0.1495, 0.3158, 0.5827, 0.2023, 0.579, 0.2023, 0.5377, 0.3158, 0.5566, 0.2345, 0.1938, 0.1403, 0.1936, 0.1401, 0.1495, 0.2341, 0.1495, 0.235, 0.2147, 0.1406, 0.2144, 0.1403, 0.1936, 0.2345, 0.1938, 0.04448, 0.8404, 0.05419, 0.8408, 0.0541, 0.7823, 0.08518, 0.7833, 0.07434, 0.8563, 0.0237, 0.8562, 0.01265, 0.7832, 0.04462, 0.7815, 0.1312, 0.2442, 0.1098, 0.2442, 0.1095, 0.1482, 0.02197, 0.1501, 0.02238, 0.1215, 0.02149, 0.02469, 0.1312, 0.02469, 0.09345, 0.2404, 0.0705, 0.2404, 0.0707, 0.08533, 0.07089, 0.02469, 0.09345, 0.02435, 0.008676, 0.8709, 0.009071, 0.9408, 0.009024, 0.9445, 0.08642, 0.9456, 0.08625, 0.9406, 0.08618, 0.9276, 0.08666, 0.8744, 0.08665, 0.8708, 0.9897, 0.4811, 0.9897, 0.4179, 0.9664, 0.4398, 0.9619, 0.4859, 0.03406, 0.7987, 0.0114, 0.7986, 0.01147, 0.7887, 0.02682, 0.7888, 0.06609, 0.7889, 0.06607, 0.8211, 0.06605, 0.8533, 0.02679, 0.8533, 0.01143, 0.8533, 0.01138, 0.8434, 0.03384, 0.8435, 0.9403, 0.7202, 0.8995, 0.7196, 0.8791, 0.7196, 0.8797, 0.5892, 0.9001, 0.5892, 0.9409, 0.5897, 0.9613, 0.5903, 0.9607, 0.7207, 0.2859, 0.9433, 0.2864, 0.8687, 0.3234, 0.869, 0.3603, 0.8693, 0.3604, 0.9434, 0.8289, 0.1223, 0.9604, 0.1223, 0.9603, 0.2534, 0.9401, 0.2534, 0.8947, 0.2533, 0.8493, 0.2534, 0.8291, 0.2535, 0.3048, 0.9693, 0.3107, 0.9692, 0.3107, 0.9868, 0.2919, 0.6124, 0.1783, 0.6112, 0.1789, 0.5841, 0.2925, 0.5853, 0.6315, 0.8668, 0.6075, 0.8669, 0.6073, 0.8821, 0.6314, 0.8821, 0.8847, 0.7151, 0.8924, 0.6847, 0.9532, 0.6854, 0.9495, 0.7146, 0.8013, 0.448, 0.8026, 0.4248, 0.8186, 0.448, 0.9217, 0.6271, 0.9219, 0.611, 0.9369, 0.6096, 0.9369, 0.627, 0.6315, 0.8668, 0.6095, 0.8668, 0.6095, 0.8361, 0.6315, 0.8361, 0.8996, 0.3578, 0.9001, 0.333, 0.8788, 0.3327, 0.8793, 0.2967, 0.9007, 0.2966, 0.9009, 0.2779, 0.9438, 0.2783, 0.9436, 0.297, 0.965, 0.2974, 0.9645, 0.3334, 0.9432, 0.3333, 0.9428, 0.3582, 0.7074, 0.8993, 0.6949, 0.8905, 0.7074, 0.8841, 0.9226, 0.6567, 0.9016, 0.6568, 0.8806, 0.6567, 0.883, 0.6329, 0.9015, 0.633, 0.9199, 0.6329, 0.2909, 0.9379, 0.2778, 0.938, 0.2778, 0.9073, 0.2909, 0.9073, 0.34, 0.5598, 0.3221, 0.5476, 0.3237, 0.5315, 0.3445, 0.5353, 0.34, 0.5598, 0.3445, 0.5353, 0.4006, 0.5356, 0.404, 0.5601, 0.3943, 0.9267, 0.3943, 0.8654, 0.3822, 0.8654, 0.3824, 0.9267, 0.3107, 0.9868, 0.3107, 0.9692, 0.3151, 0.9702, 0.3151, 0.9872, 0.9534, 0.2195, 0.9382, 0.2196, 0.9383, 0.1889, 0.9534, 0.1889, 0.9865, 0.3577, 0.9698, 0.359, 0.9698, 0.3392, 0.9865, 0.3379, 0.01031, 0.7924, 0.0802, 0.7924, 0.08168, 0.8498, 0.01522, 0.8407, 0.8713, 0.9669, 0.8752, 0.9575, 0.8867, 0.9609, 0.8765, 0.9643, 0.9961, 0.0, 1.0, 0.009318, 0.9948, 0.006661, 0.9824, 0.003862, 0.9695, 0.02445, 1.0, 0.02584, 0.9943, 0.04162, 0.9695, 0.0403, 0.8765, 0.9643, 0.8867, 0.9609, 0.9018, 0.982, 0.8712, 0.9834, 0.9824, 0.003862, 0.9948, 0.006661, 1.0, 0.02584, 0.9695, 0.02445, 0.02091, 0.7872, 0.07009, 0.794, 0.0715, 0.8528, 0.02153, 0.8528, 0.1735, 0.1569, 0.1466, 0.1617, 0.1542, 0.08869, 0.1773, 0.09687, 0.227, 0.1735, 0.1748, 0.2118, 0.1466, 0.1617, 0.1735, 0.1569, 0.1812, 0.04434, 0.227, 0.07606, 0.1773, 0.09687, 0.1542, 0.08869, 0.227, 0.07606, 0.227, 0.1735, 0.1735, 0.1569, 0.1773, 0.09687, 0.5276, 0.3661, 0.5436, 0.3664, 0.5436, 0.4567, 0.5276, 0.4567, 0.08032, 0.0315, 0.1022, 0.05563, 0.1239, 0.1067, 0.1324, 0.1454, 0.135, 0.21, 0.07921, 0.2095, 0.08215, 0.8049, 0.08215, 0.8517, 0.0719, 0.8496, 0.0719, 0.794, 0.0719, 0.7909, 0.08215, 0.7854, 0.08215, 0.7991, 0.02089, 0.12, 0.01985, 0.05495, 0.137, 0.05574, 0.1379, 0.1212, 0.07851, 0.2084, 0.0217, 0.2082, 0.02451, 0.1432, 0.03356, 0.1036, 0.0564, 0.05151, 0.07915, 0.02691, 0.1341, 0.02524, 0.1359, 0.2453, 0.02041, 0.2458, 0.01781, 0.02576, 0.01985, 0.05495, 0.02012, 0.02414, 0.1361, 0.02561, 0.137, 0.05574, 0.3279, 0.7215, 0.3278, 0.7437, 0.1604, 0.7424, 0.1606, 0.7202, 0.1999, 0.719, 0.2893, 0.7197, 0.1586, 0.7314, 0.1604, 0.7207, 0.3272, 0.7218, 0.3271, 0.7324, 0.04086, 0.7988, 0.05527, 0.7987, 0.05527, 0.8449, 0.04108, 0.8439, 0.5262, 0.3664, 0.5443, 0.3664, 0.5443, 0.4567, 0.5261, 0.4576, 0.1357, 0.02487, 0.1361, 0.246, 0.02077, 0.2456, 0.02132, 0.02433, 0.2864, 0.8414, 0.2864, 0.7668, 0.2871, 0.7683, 0.287, 0.839, 0.3606, 0.7681, 0.3595, 0.8392, 0.287, 0.839, 0.2871, 0.7683, 0.3605, 0.8411, 0.2864, 0.8414, 0.287, 0.839, 0.3595, 0.8392, 0.3601, 0.7669, 0.3605, 0.8411, 0.3595, 0.8392, 0.3606, 0.7681, 0.2864, 0.7668, 0.3601, 0.7669, 0.3606, 0.7681, 0.2871, 0.7683, 0.07443, 0.02522, 0.1346, 0.02524, 0.1358, 0.2451, 0.0208, 0.2459, 0.01958, 0.02577, 0.3089, 0.6923, 0.3052, 0.6923, 0.3051, 0.6795, 0.3089, 0.6785, 0.9639, 0.7715, 0.9766, 0.7715, 0.9766, 0.7947, 0.9636, 0.7948, 0.393, 0.571, 0.3905, 0.5743, 0.3901, 0.5506, 0.393, 0.5469, 0.3051, 0.7055, 0.3083, 0.7055, 0.3083, 0.7186, 0.3051, 0.7186, 0.3932, 0.4352, 0.3901, 0.4317, 0.3906, 0.408, 0.3932, 0.4113, 0.0673, 0.09857, 0.1137, 0.1296, 0.07714, 0.148, 0.02123, 0.1107, 0.02044, 0.06761, 0.3325, 0.7144, 0.3325, 0.7522, 0.158, 0.752, 0.1582, 0.715, 0.009763, 0.7816, 0.08543, 0.7816, 0.08543, 0.8557, 0.009763, 0.8557, 0.01006, 0.8386, 0.03779, 0.8386, 0.03779, 0.799, 0.01006, 0.799, 0.1366, 0.1622, 0.02006, 0.161, 0.02089, 0.12, 0.1379, 0.1212, 0.1995, 0.5819, 0.1995, 0.551, 0.318, 0.5342, 0.318, 0.5833, 0.01922, 0.2174, 0.02006, 0.161, 0.1366, 0.1622, 0.136, 0.2184, 0.01859, 0.2466, 0.01922, 0.2174, 0.136, 0.2184, 0.1357, 0.2474, 0.05237, 0.8423, 0.05279, 0.7838, 0.08418, 0.7832, 0.07321, 0.8563, 0.02256, 0.8563, 0.01165, 0.7832, 0.04254, 0.7838, 0.04266, 0.8416, 0.01974, 0.02537, 0.1361, 0.02537, 0.1361, 0.1283, 0.08572, 0.1286, 0.06929, 0.1285, 0.06977, 0.04581, 0.01974, 0.04551, 0.08979, 0.2447, 0.06672, 0.2447, 0.06684, 0.08672, 0.06699, 0.02493, 0.08971, 0.02458, 0.00914, 0.9447, 0.08676, 0.9446, 0.08677, 0.9413, 0.08686, 0.8882, 0.08692, 0.8764, 0.08707, 0.8718, 0.008949, 0.8713, 0.008992, 0.8747, 0.8913, 0.685, 0.8851, 0.7128, 0.9318, 0.7097, 0.9548, 0.6871, 0.0776, 0.9874, 0.0835, 0.9701, 0.08352, 0.9875, 0.6315, 0.8361, 0.6314, 0.8208, 0.6073, 0.8209, 0.6074, 0.8362, 0.9528, 0.7162, 0.8868, 0.7171, 0.8912, 0.6856, 0.9562, 0.6849, 0.8355, 0.4478, 0.8186, 0.4478, 0.8344, 0.4248, 0.9376, 0.8897, 0.9528, 0.8897, 0.9528, 0.9068, 0.9378, 0.9058, 0.6018, 0.8203, 0.6018, 0.8355, 0.5892, 0.8288, 0.404, 0.5601, 0.4006, 0.5356, 0.421, 0.5322, 0.422, 0.5484, 0.0835, 0.9701, 0.08791, 0.9691, 0.08791, 0.9859, 0.08352, 0.9875, 0.05737, 0.8424, 0.03913, 0.8516, 0.03283, 0.8353, 0.05107, 0.8261, 0.017, 0.8486, 0.02103, 0.809, 0.07547, 0.8016, 0.07426, 0.8487, 0.9018, 0.9897, 0.9069, 0.9925, 0.9171, 0.9959, 0.9056, 0.9992, 0.9362, 0.9575, 0.95, 0.9614, 0.9376, 0.9642, 0.9324, 0.9668, 0.9628, 0.9819, 0.9628, 0.9978, 0.9381, 0.9991, 0.9323, 0.9833, 0.05107, 0.8261, 0.03283, 0.8353, 0.0281, 0.8042, 0.0523, 0.8151, 0.95, 0.9614, 0.9628, 0.9819, 0.9323, 0.9833, 0.9376, 0.9642, 0.0523, 0.8151, 0.0281, 0.8042, 0.0348, 0.7882, 0.05737, 0.7987, 0.1769, 0.09695, 0.1807, 0.1573, 0.1575, 0.1656, 0.1498, 0.0921, 0.2307, 0.08026, 0.1769, 0.09695, 0.1498, 0.0921, 0.1782, 0.04179, 0.1847, 0.2102, 0.1575, 0.1656, 0.1807, 0.1573, 0.2307, 0.1783, 0.2307, 0.1783, 0.1807, 0.1573, 0.1769, 0.09695, 0.2307, 0.08026, 0.5376, 0.6977, 0.537, 0.734, 0.5245, 0.7333, 0.5244, 0.7252, 0.4992, 0.7251, 0.4992, 0.7332, 0.4866, 0.7337, 0.487, 0.6982, 0.541, 0.4547, 0.5301, 0.4544, 0.5301, 0.3665, 0.541, 0.3665, 0.07976, 0.2381, 0.05805, 0.2141, 0.03621, 0.163, 0.02743, 0.124, 0.02413, 0.05908, 0.07886, 0.0586, 0.03758, 0.7822, 0.08571, 0.7819, 0.08615, 0.8557, 0.01329, 0.8552, 0.01021, 0.8531, 0.01024, 0.7823, 0.02916, 0.7816, 0.1341, 0.1447, 0.1351, 0.2117, 0.01941, 0.2114, 0.0185, 0.144, 0.07842, 0.2098, 0.02181, 0.2098, 0.02419, 0.1429, 0.03295, 0.1025, 0.05538, 0.04919, 0.07789, 0.02401, 0.1329, 0.02451, 0.1181, 0.06963, 0.03822, 0.06846, 0.02096, 0.02302, 0.1351, 0.2117, 0.1201, 0.2459, 0.03369, 0.2456, 0.01941, 0.2114, 0.3209, 0.5598, 0.3206, 0.5523, 0.4208, 0.5527, 0.4211, 0.5599, 0.3976, 0.5608, 0.3441, 0.5607, 0.1966, 0.8894, 0.1911, 0.8885, 0.1911, 0.8033, 0.1966, 0.8033, 0.7231, 0.229, 0.7176, 0.229, 0.7177, 0.2115, 0.7231, 0.2119, 0.5258, 0.3694, 0.5257, 0.4556, 0.5431, 0.4547, 0.5431, 0.3694, 0.1351, 0.02409, 0.1351, 0.1444, 0.02222, 0.1444, 0.02222, 0.02408, 0.2865, 0.7666, 0.2861, 0.8404, 0.2889, 0.8366, 0.289, 0.7698, 0.3603, 0.8394, 0.3602, 0.7672, 0.2863, 0.7672, 0.2861, 0.8393, 0.3605, 0.7667, 0.2865, 0.7666, 0.289, 0.7698, 0.3575, 0.7699, 0.3603, 0.8401, 0.3605, 0.7667, 0.3575, 0.7699, 0.3575, 0.8367, 0.2861, 0.8404, 0.3603, 0.8401, 0.3575, 0.8367, 0.2889, 0.8366, 0.07842, 0.2098, 0.1343, 0.2099, 0.1115, 0.244, 0.04227, 0.2439, 0.02181, 0.2098, 0.2262, 0.582, 0.2264, 0.5572, 0.2921, 0.5577, 0.292, 0.5824, 0.2827, 0.7002, 0.2297, 0.7009, 0.2297, 0.6128, 0.284, 0.6121, 0.393, 0.4876, 0.3905, 0.491, 0.3902, 0.4668, 0.393, 0.4629, 0.3892, 0.6791, 0.3931, 0.6791, 0.3931, 0.6922, 0.3892, 0.6922, 0.3921, 0.6511, 0.3892, 0.6473, 0.3895, 0.6231, 0.3921, 0.6265, 0.08009, 0.2456, 0.02536, 0.2461, 0.02277, 0.02429, 0.1315, 0.02616, 0.1359, 0.2449, 0.3321, 0.713, 0.325, 0.7523, 0.1649, 0.7539, 0.1576, 0.7138, 0.08627, 0.9447, 0.08578, 0.87, 0.008963, 0.87, 0.009456, 0.9447, 0.02872, 0.9453, 0.02841, 0.9264, 0.06786, 0.9262, 0.06817, 0.9451, 0.01937, 0.1034, 0.1345, 0.1041, 0.1341, 0.1447, 0.0185, 0.144, 0.2021, 0.5806, 0.2016, 0.5496, 0.3173, 0.5337, 0.318, 0.5815, 0.1349, 0.05061, 0.1345, 0.1041, 0.01937, 0.1034, 0.01944, 0.05009, 0.1351, 0.02534, 0.1349, 0.05061, 0.01944, 0.05009, 0.01941, 0.02499, 0.04153, 0.8078, 0.04018, 0.8562, 0.008312, 0.8556, 0.009339, 0.7813, 0.0862, 0.7818, 0.08647, 0.8555, 0.05531, 0.8562, 0.05307, 0.807, 0.2336, 0.02924, 0.2336, 0.2133, 0.1416, 0.2133, 0.1443, 0.1327, 0.144, 0.1087, 0.2156, 0.1062, 0.2156, 0.02924, 0.03327, 0.02663, 0.03327, 0.1586, 0.01949, 0.1584, 0.01937, 0.1213, 0.01925, 0.02663, 0.07882, 0.8558, 0.08457, 0.7825, 0.08114, 0.7824, 0.02906, 0.7822, 0.0168, 0.7816, 0.01226, 0.7814, 0.01846, 0.8544, 0.02038, 0.8562, 0.8908, 0.6847, 0.8845, 0.7146, 0.9497, 0.7154, 0.9536, 0.6854, 0.7471, 0.1922, 0.7469, 0.1769, 0.7797, 0.1767, 0.78, 0.192, 0.7802, 0.2227, 0.78, 0.238, 0.7471, 0.2381, 0.7473, 0.2228, 0.3608, 0.943, 0.2864, 0.9434, 0.2861, 0.8693, 0.3606, 0.869, 0.9601, 0.1222, 0.9604, 0.2529, 0.9477, 0.2531, 0.8418, 0.2532, 0.8288, 0.2533, 0.829, 0.1223, 0.3217, 0.9692, 0.3217, 0.9877, 0.3161, 0.9711, 0.1794, 0.6115, 0.179, 0.5851, 0.2913, 0.585, 0.2917, 0.6113, 0.5389, 0.9382, 0.5525, 0.938, 0.5525, 0.9006, 0.5389, 0.9013, 0.9497, 0.7152, 0.8856, 0.7154, 0.8903, 0.6852, 0.9534, 0.6854, 0.7219, 0.7959, 0.7047, 0.7959, 0.7206, 0.7727, 0.4788, 0.7234, 0.459, 0.7231, 0.4593, 0.7004, 0.4789, 0.7025, 0.7471, 0.1922, 0.7473, 0.2228, 0.7252, 0.2229, 0.7251, 0.1923, 0.9435, 0.3576, 0.9016, 0.3579, 0.9014, 0.3331, 0.8804, 0.3332, 0.8802, 0.2974, 0.9013, 0.2971, 0.9012, 0.2788, 0.9428, 0.2786, 0.9429, 0.2969, 0.964, 0.2971, 0.9643, 0.3329, 0.9432, 0.3331, 0.1243, 0.7541, 0.1083, 0.7429, 0.1243, 0.7342, 0.06915, 0.7873, 0.08509, 0.7873, 0.08515, 0.7975, 0.06163, 0.7976, 0.06183, 0.8441, 0.08515, 0.844, 0.08509, 0.8542, 0.06915, 0.8542, 0.02838, 0.8542, 0.02838, 0.8208, 0.02838, 0.7873, 0.3206, 0.5558, 0.321, 0.5283, 0.3334, 0.5283, 0.3334, 0.5559, 0.9387, 0.6169, 0.9015, 0.617, 0.9018, 0.5839, 0.939, 0.5837, 0.3401, 0.5267, 0.3418, 0.5537, 0.3208, 0.5576, 0.3223, 0.5393, 0.3401, 0.5267, 0.4034, 0.527, 0.4003, 0.554, 0.3418, 0.5537, 0.3217, 0.9877, 0.3205, 0.9885, 0.3151, 0.9724, 0.3161, 0.9711, 0.9044, 0.5808, 0.935, 0.5809, 0.935, 0.6243, 0.9043, 0.6243, 0.08117, 0.8443, 0.01006, 0.8449, 0.01506, 0.7869, 0.08615, 0.7863, 0.78, 0.192, 0.7812, 0.1862, 0.7977, 0.184, 0.7974, 0.1919, 0.687, 0.2485, 0.688, 0.2494, 0.6976, 0.2522, 0.6934, 0.2563, 0.8702, 0.1595, 0.8763, 0.1545, 0.8757, 0.1663, 0.8763, 0.1676, 0.07455, 0.8346, 0.02841, 0.8546, 0.0151, 0.7862, 0.07728, 0.8105, 0.08256, 0.8317, 0.01444, 0.8277, 0.01585, 0.7859, 0.07995, 0.7904, 0.2353, 0.03178, 0.2348, 0.2131, 0.142, 0.2128, 0.1411, 0.03015, 0.235, 0.03028, 0.2365, 0.215, 0.1414, 0.2142, 0.1418, 0.03001, 0.2362, 0.2137, 0.143, 0.2145, 0.1417, 0.03176, 0.2345, 0.03258, 0.235, 0.2139, 0.1421, 0.2137, 0.1419, 0.03115, 0.2338, 0.03212, 0.5436, 0.3663, 0.5436, 0.4573, 0.5276, 0.4569, 0.5276, 0.3663, 0.217, 0.04627, 0.2142, 0.2125, 0.1629, 0.2112, 0.1667, 0.151, 0.1753, 0.1151, 0.1964, 0.06813, 0.03929, 0.8568, 0.03004, 0.8569, 0.008665, 0.8566, 0.009095, 0.7822, 0.01193, 0.7812, 0.08668, 0.7814, 0.08642, 0.8571, 0.1412, 0.03227, 0.2359, 0.03247, 0.2363, 0.214, 0.1415, 0.2143, 0.162, 0.2125, 0.1621, 0.04045, 0.1833, 0.06364, 0.2044, 0.1128, 0.2127, 0.1503, 0.215, 0.2119, 0.1404, 0.03289, 0.2342, 0.03391, 0.2357, 0.2143, 0.1409, 0.2142, 0.1412, 0.0329, 0.2319, 0.03293, 0.2357, 0.2129, 0.1411, 0.2129, 0.4151, 0.5603, 0.3946, 0.561, 0.3472, 0.5609, 0.3264, 0.5601, 0.3261, 0.5529, 0.4148, 0.5533, 0.3271, 0.7431, 0.1585, 0.742, 0.1586, 0.7314, 0.3254, 0.7324, 0.7176, 0.2464, 0.7177, 0.2293, 0.7231, 0.229, 0.7231, 0.2464, 0.544, 0.3679, 0.5441, 0.4564, 0.5264, 0.4555, 0.5264, 0.3679, 0.2332, 0.2134, 0.1433, 0.2125, 0.1441, 0.03279, 0.234, 0.03362, 0.3608, 0.767, 0.357, 0.7706, 0.3579, 0.8371, 0.36, 0.8407, 0.2878, 0.8387, 0.3597, 0.8389, 0.3587, 0.7688, 0.2886, 0.7688, 0.2865, 0.7672, 0.2904, 0.7706, 0.357, 0.7706, 0.3608, 0.767, 0.2863, 0.8406, 0.2897, 0.8369, 0.2904, 0.7706, 0.2865, 0.7672, 0.36, 0.8407, 0.3579, 0.8371, 0.2897, 0.8369, 0.2863, 0.8406, 0.1859, 0.1826, 0.2336, 0.1829, 0.2159, 0.2137, 0.1577, 0.2132, 0.1388, 0.1822, 0.2922, 0.5577, 0.2264, 0.5572, 0.2265, 0.5326, 0.2923, 0.533, 0.2813, 0.6136, 0.2818, 0.7021, 0.2303, 0.7021, 0.2311, 0.6136, 0.3921, 0.6545, 0.3921, 0.6791, 0.3892, 0.6753, 0.3895, 0.6511, 0.3087, 0.6923, 0.3087, 0.7055, 0.3051, 0.7054, 0.3051, 0.6923, 0.393, 0.491, 0.393, 0.5156, 0.3905, 0.519, 0.3902, 0.4949, 0.1896, 0.03324, 0.2356, 0.03344, 0.2344, 0.2136, 0.1404, 0.2141, 0.1418, 0.03316, 0.2035, 0.5418, 0.3174, 0.5417, 0.2989, 0.5767, 0.2194, 0.5748, 0.008714, 0.7846, 0.008882, 0.8014, 0.02695, 0.8017, 0.02689, 0.8399, 0.008827, 0.8396, 0.008611, 0.8561, 0.08541, 0.8553, 0.08552, 0.7837, 0.2334, 0.1187, 0.2339, 0.1576, 0.1439, 0.1575, 0.1437, 0.1186, 0.3176, 0.5831, 0.1994, 0.5828, 0.2003, 0.5387, 0.3173, 0.5558, 0.1437, 0.06279, 0.2336, 0.06313, 0.2334, 0.1187, 0.1437, 0.1186, 0.1435, 0.0314, 0.2337, 0.03199, 0.2336, 0.06313, 0.1437, 0.06279, 0.0433, 0.8395, 0.05334, 0.8388, 0.05243, 0.7821, 0.08508, 0.782, 0.08609, 0.8561, 0.00974, 0.8561, 0.01, 0.7822, 0.04264, 0.7828, 0.08642, 0.7829, 0.08642, 0.796, 0.05486, 0.796, 0.05328, 0.8559, 0.04343, 0.8561, 0.009703, 0.8562, 0.008781, 0.7814, 0.01185, 0.8553, 0.07554, 0.8556, 0.0847, 0.855, 0.08372, 0.7823, 0.0783, 0.7824, 0.06389, 0.7825, 0.01433, 0.7827, 0.01032, 0.7827, 0.549, 0.699, 0.5484, 0.7326, 0.561, 0.721, 0.5638, 0.6965, 0.9608, 0.9068, 0.9548, 0.9068, 0.9551, 0.8895, 0.465, 0.9376, 0.465, 0.9006, 0.4514, 0.9, 0.4514, 0.9374, 0.8911, 0.7142, 0.8876, 0.6844, 0.9498, 0.6845, 0.9543, 0.7147, 0.09976, 0.7086, 0.1009, 0.6856, 0.1167, 0.7086, 0.546, 0.7239, 0.5462, 0.7046, 0.5643, 0.7033, 0.5643, 0.7239, 0.8594, 0.2499, 0.8727, 0.2426, 0.8727, 0.2569, 0.4034, 0.527, 0.4204, 0.5398, 0.4213, 0.5582, 0.4003, 0.554, 0.9551, 0.8895, 0.9548, 0.9068, 0.9528, 0.9063, 0.953, 0.8895, 0.07779, 0.8565, 0.009778, 0.8564, 0.01773, 0.7815, 0.08574, 0.7817, 0.7802, 0.2227, 0.7975, 0.2226, 0.7975, 0.2296, 0.781, 0.2277, 0.9732, 0.04923, 0.9799, 0.04162, 0.9838, 0.04473, 0.9744, 0.04755, 0.6018, 0.8289, 0.6071, 0.8203, 0.6059, 0.822, 0.6071, 0.8336, 0.01705, 0.7938, 0.04129, 0.7833, 0.08597, 0.8426, 0.01055, 0.8492, 0.2697, 0.2283, 0.26, 0.1988, 0.4331, 0.2015, 0.4227, 0.2307, 0.02303, 0.7819, 0.06964, 0.7874, 0.07243, 0.8559, 0.02507, 0.8561, 0.2344, 0.2136, 0.1414, 0.2136, 0.1425, 0.03144, 0.2348, 0.03199, 0.1404, 0.2139, 0.1422, 0.0311, 0.2356, 0.0327, 0.2356, 0.2142, 0.2356, 0.213, 0.1419, 0.2135, 0.1413, 0.03002, 0.2356, 0.03064, 0.1417, 0.03115, 0.2347, 0.03114, 0.2347, 0.2141, 0.1448, 0.2144, 0.4888, 0.7006, 0.5322, 0.7005, 0.5323, 0.7334, 0.5214, 0.7334, 0.5214, 0.7249, 0.4998, 0.725, 0.4997, 0.7335, 0.4889, 0.7334, 0.3905, 0.2496, 0.3303, 0.2494, 0.3297, 0.1792, 0.3899, 0.1794, 0.08623, 0.783, 0.08634, 0.8561, 0.009193, 0.8559, 0.009078, 0.7827, 0.08643, 0.781, 0.08595, 0.8563, 0.008662, 0.8561, 0.009148, 0.7808, 0.394, 0.249, 0.3313, 0.2488, 0.3318, 0.1792, 0.3945, 0.1794, 0.2876, 0.1791, 0.2882, 0.2492, 0.2611, 0.2492, 0.2605, 0.179, 0.3297, 0.1792, 0.3303, 0.2494, 0.2882, 0.2492, 0.2876, 0.1791, 0.3318, 0.1792, 0.3313, 0.2488, 0.2875, 0.2486, 0.2879, 0.179, 0.4341, 0.2497, 0.2596, 0.2498, 0.2589, 0.178, 0.4334, 0.178, 0.2879, 0.179, 0.2875, 0.2486, 0.2592, 0.2485, 0.2596, 0.1789, 0.1318, 0.2415, 0.08993, 0.2413, 0.08995, 0.2374, 0.07686, 0.2373, 0.06377, 0.2373, 0.06375, 0.2412, 0.02189, 0.241, 0.02363, 0.0578, 0.02597, 0.05781, 0.02602, 0.05038, 0.02367, 0.05047, 0.02381, 0.02413, 0.1337, 0.0247, 0.1336, 0.05104, 0.1312, 0.05093, 0.1312, 0.05836, 0.1335, 0.05837, 0.08651, 0.7817, 0.08717, 0.8566, 0.008298, 0.8568, 0.007883, 0.7821, 0.4227, 0.2307, 0.4106, 0.2491, 0.2812, 0.2471, 0.2697, 0.2283, 0.08675, 0.7814, 0.08658, 0.8561, 0.00917, 0.8564, 0.008993, 0.7812, 0.4114, 0.2208, 0.2785, 0.2185, 0.2635, 0.2064, 0.4268, 0.2092, 0.3284, 0.5284, 0.3357, 0.5288, 0.3338, 0.5218, 0.3268, 0.523, 0.1386, 0.4098, 0.04149, 0.443, 0.1498, 0.6095, 0.2186, 0.5582, 0.3397, 0.5371, 0.3337, 0.5367, 0.3318, 0.5466, 0.337, 0.548, 0.3521, 0.5383, 0.3455, 0.5373, 0.3433, 0.5494, 0.3501, 0.5504, 0.3512, 0.9475, 0.3371, 0.9447, 0.3379, 0.9683, 0.3519, 0.9684, 0.3455, 0.5373, 0.3397, 0.5371, 0.337, 0.548, 0.3433, 0.5494, 0.3337, 0.5367, 0.327, 0.5358, 0.3253, 0.5448, 0.3318, 0.5466, 0.3357, 0.5288, 0.3284, 0.5284, 0.327, 0.5358, 0.3337, 0.5367, 0.3457, 0.5291, 0.3406, 0.5292, 0.3397, 0.5371, 0.3455, 0.5373, 0.351, 0.9306, 0.3369, 0.9269, 0.3371, 0.9447, 0.3512, 0.9475, 0.3526, 0.5284, 0.3457, 0.5291, 0.3455, 0.5373, 0.3521, 0.5383, 0.3406, 0.5292, 0.3357, 0.5288, 0.3337, 0.5367, 0.3397, 0.5371, 0.08243, 0.2949, 0.0, 0.2892, 0.04149, 0.443, 0.1386, 0.4098, 0.3268, 0.523, 0.3338, 0.5218, 0.3299, 0.5096, 0.3229, 0.5113, 0.3406, 0.5292, 0.3457, 0.5291, 0.3441, 0.5191, 0.3383, 0.5208, 1.0, 0.01169, 0.9174, 0.03516, 0.918, 0.129, 0.9963, 0.1346, 0.3457, 0.5291, 0.3526, 0.5284, 0.351, 0.5172, 0.3441, 0.5191, 0.3357, 0.5288, 0.3406, 0.5292, 0.3383, 0.5208, 0.3338, 0.5218, 0.0, 0.2892, 0.08243, 0.2949, 0.1548, 0.1996, 0.1, 0.1472, 0.9899, 0.279, 0.9899, 0.2622, 0.9793, 0.2583, 0.9698, 0.2696, 0.9699, 0.2857, 0.9805, 0.2903, 0.3383, 0.5208, 0.3441, 0.5191, 0.3407, 0.5055, 0.3345, 0.5079, 0.9963, 0.1346, 0.918, 0.129, 0.9242, 0.3306, 1.0, 0.3461, 0.3441, 0.5191, 0.351, 0.5172, 0.3478, 0.5034, 0.3407, 0.5055, 0.3338, 0.5218, 0.3383, 0.5208, 0.3345, 0.5079, 0.3299, 0.5096, 0.1, 0.1472, 0.1548, 0.1996, 0.3094, 0.06844, 0.2666, 0.0, 0.3379, 0.9683, 0.338, 0.9922, 0.3521, 0.9923, 0.3519, 0.9684, 0.3318, 0.5466, 0.3294, 0.5566, 0.3347, 0.558, 0.337, 0.548, 0.337, 0.548, 0.3347, 0.558, 0.341, 0.5594, 0.3433, 0.5494, 0.3433, 0.5494, 0.341, 0.5594, 0.3479, 0.5606, 0.3501, 0.5504, 0.1498, 0.6095, 0.2405, 0.7518, 0.3094, 0.7005, 0.2186, 0.5582, 0.3253, 0.5448, 0.3229, 0.5549, 0.3294, 0.5566, 0.3318, 0.5466, 0.3284, 0.5365, 0.3277, 0.5431, 0.3353, 0.5433, 0.3365, 0.5359, 0.02094, 0.8889, 0.03329, 0.8686, 0.0233, 0.8613, 0.006689, 0.884, 0.3406, 0.5275, 0.3384, 0.517, 0.3335, 0.518, 0.3348, 0.5278, 0.3524, 0.5263, 0.3507, 0.5152, 0.3444, 0.5159, 0.3462, 0.5273, 0.328, 0.5281, 0.3272, 0.5192, 0.3212, 0.5198, 0.3218, 0.5292, 0.3462, 0.5273, 0.3444, 0.5159, 0.3384, 0.517, 0.3406, 0.5275, 0.3348, 0.5278, 0.3335, 0.518, 0.3272, 0.5192, 0.328, 0.5281, 0.3365, 0.5359, 0.3348, 0.5278, 0.328, 0.5281, 0.3284, 0.5365, 0.3466, 0.5352, 0.3462, 0.5273, 0.3406, 0.5275, 0.3416, 0.5352, 0.3284, 0.5365, 0.328, 0.5281, 0.3218, 0.5292, 0.321, 0.5364, 0.353, 0.5355, 0.3524, 0.5263, 0.3462, 0.5273, 0.3466, 0.5352, 0.3416, 0.5352, 0.3406, 0.5275, 0.3348, 0.5278, 0.3365, 0.5359, 0.01223, 0.9046, 0.02094, 0.8889, 0.006689, 0.884, 0.0, 0.9051, 0.3277, 0.5431, 0.3264, 0.5566, 0.3331, 0.5569, 0.3353, 0.5433, 0.3416, 0.5352, 0.3399, 0.5439, 0.3458, 0.5449, 0.3466, 0.5352, 0.321, 0.5364, 0.3214, 0.5433, 0.3277, 0.5431, 0.3284, 0.5365, 0.3466, 0.5352, 0.3458, 0.5449, 0.3524, 0.546, 0.353, 0.5355, 0.3365, 0.5359, 0.3353, 0.5433, 0.3399, 0.5439, 0.3416, 0.5352, 0.0, 0.9051, 0.01444, 0.925, 0.02262, 0.9181, 0.01223, 0.9046, 0.9145, 0.4237, 0.9048, 0.4121, 0.894, 0.4168, 0.8939, 0.4333, 0.9036, 0.4449, 0.9145, 0.4409, 0.3399, 0.5439, 0.3378, 0.5579, 0.3441, 0.5592, 0.3458, 0.5449, 0.3214, 0.5433, 0.3201, 0.5565, 0.3264, 0.5566, 0.3277, 0.5431, 0.3458, 0.5449, 0.3441, 0.5592, 0.3512, 0.5603, 0.3524, 0.546, 0.3353, 0.5433, 0.3331, 0.5569, 0.3378, 0.5579, 0.3399, 0.5439, 0.01444, 0.925, 0.04046, 0.9476, 0.04722, 0.9381, 0.02262, 0.9181, 0.3212, 0.5198, 0.3272, 0.5192, 0.3259, 0.5097, 0.3201, 0.5105, 0.3335, 0.518, 0.3384, 0.517, 0.3368, 0.5076, 0.3319, 0.5085, 0.3384, 0.517, 0.3444, 0.5159, 0.3427, 0.5066, 0.3368, 0.5076, 0.3444, 0.5159, 0.3507, 0.5152, 0.3491, 0.5058, 0.3427, 0.5066, 0.0233, 0.8613, 0.03329, 0.8686, 0.04722, 0.8493, 0.03723, 0.842, 0.3272, 0.5192, 0.3335, 0.518, 0.3319, 0.5085, 0.3259, 0.5097, 0.3594, 0.5284, 0.3575, 0.523, 0.3489, 0.5223, 0.3485, 0.5287, 0.3234, 0.5346, 0.3225, 0.5472, 0.3292, 0.5479, 0.3309, 0.5357, 0.3424, 0.5361, 0.3447, 0.5481, 0.351, 0.5471, 0.3495, 0.5352, 0.3309, 0.5357, 0.3292, 0.5479, 0.3372, 0.5486, 0.337, 0.5359, 0.3704, 0.5355, 0.3631, 0.5464, 0.3798, 0.5471, 0.3846, 0.5357, 0.337, 0.5359, 0.3372, 0.5486, 0.3447, 0.5481, 0.3424, 0.5361, 0.367, 0.5352, 0.3696, 0.5471, 0.3829, 0.5457, 0.3842, 0.5341, 0.3655, 0.5287, 0.367, 0.5352, 0.3842, 0.5341, 0.3833, 0.5284, 0.3371, 0.5298, 0.337, 0.5359, 0.3424, 0.5361, 0.3422, 0.5298, 0.3712, 0.5289, 0.3704, 0.5355, 0.3846, 0.5357, 0.3872, 0.5292, 0.3314, 0.5295, 0.3309, 0.5357, 0.337, 0.5359, 0.3371, 0.5298, 0.3422, 0.5298, 0.3424, 0.5361, 0.3495, 0.5352, 0.3485, 0.5287, 0.3249, 0.5279, 0.3234, 0.5346, 0.3309, 0.5357, 0.3314, 0.5295, 0.3575, 0.523, 0.3601, 0.5089, 0.3515, 0.5082, 0.3489, 0.5223, 0.3422, 0.5298, 0.3438, 0.5216, 0.3375, 0.521, 0.3371, 0.5298, 0.3872, 0.5292, 0.3856, 0.5224, 0.3661, 0.523, 0.3712, 0.5289, 0.3371, 0.5298, 0.3375, 0.521, 0.3302, 0.5208, 0.3314, 0.5295, 0.3485, 0.5287, 0.3489, 0.5223, 0.3438, 0.5216, 0.3422, 0.5298, 0.3314, 0.5295, 0.3302, 0.5208, 0.3249, 0.521, 0.3249, 0.5279, 0.8939, 0.4246, 0.8831, 0.4121, 0.8711, 0.4174, 0.871, 0.4355, 0.8818, 0.4479, 0.8939, 0.4433, 0.3438, 0.5216, 0.3457, 0.5072, 0.338, 0.5059, 0.3375, 0.521, 0.3856, 0.5224, 0.3801, 0.5086, 0.3658, 0.5097, 0.3661, 0.523, 0.3375, 0.521, 0.338, 0.5059, 0.329, 0.5054, 0.3302, 0.5208, 0.3489, 0.5223, 0.3515, 0.5082, 0.3457, 0.5072, 0.3438, 0.5216, 0.3302, 0.5208, 0.329, 0.5054, 0.3232, 0.5061, 0.3249, 0.521, 0.3798, 0.5471, 0.3631, 0.5464, 0.3621, 0.5567, 0.3766, 0.5571, 0.351, 0.5471, 0.3447, 0.5481, 0.346, 0.5601, 0.3527, 0.5594, 0.3447, 0.5481, 0.3372, 0.5486, 0.3378, 0.5606, 0.346, 0.5601, 0.3372, 0.5486, 0.3292, 0.5479, 0.329, 0.5602, 0.3378, 0.5606, 0.3292, 0.5479, 0.3225, 0.5472, 0.3221, 0.5599, 0.329, 0.5602, 0.3829, 0.5457, 0.3696, 0.5471, 0.3723, 0.5594, 0.3858, 0.5581, 0.09081, 0.02529, 0.09081, 0.242, 0.06845, 0.2416, 0.06827, 0.1808, 0.0681, 0.02528, 0.2881, 0.8039, 0.2881, 0.7426, 0.2757, 0.7426, 0.2757, 0.8038, 0.2681, 0.2242, 0.2598, 0.1973, 0.4325, 0.1977, 0.4241, 0.2245, 0.4241, 0.2245, 0.4142, 0.2415, 0.4042, 0.2493, 0.2878, 0.2491, 0.2778, 0.2412, 0.2681, 0.2242, 0.3526, 0.5292, 0.3528, 0.523, 0.3452, 0.5217, 0.345, 0.5293, 0.3434, 0.5304, 0.3449, 0.5187, 0.3398, 0.5179, 0.3378, 0.5296, 0.3282, 0.5297, 0.327, 0.5179, 0.3215, 0.5188, 0.3219, 0.5311, 0.3378, 0.5296, 0.3398, 0.5179, 0.3333, 0.5173, 0.3328, 0.5297, 0.4067, 0.5305, 0.4165, 0.5209, 0.3914, 0.5201, 0.3872, 0.5306, 0.3328, 0.5297, 0.3333, 0.5173, 0.327, 0.5179, 0.3282, 0.5297, 0.3453, 0.5353, 0.3465, 0.5475, 0.3518, 0.5465, 0.3524, 0.5344, 0.345, 0.5293, 0.3453, 0.5353, 0.3524, 0.5344, 0.3526, 0.5292, 0.333, 0.5357, 0.3328, 0.5297, 0.3282, 0.5297, 0.3286, 0.5362, 0.4044, 0.5349, 0.4067, 0.5305, 0.3872, 0.5306, 0.3854, 0.5354, 0.3375, 0.5357, 0.3378, 0.5296, 0.3328, 0.5297, 0.333, 0.5357, 0.3286, 0.5362, 0.3282, 0.5297, 0.3219, 0.5311, 0.3227, 0.5373, 0.3428, 0.5357, 0.3434, 0.5304, 0.3378, 0.5296, 0.3375, 0.5357, 0.3528, 0.523, 0.3554, 0.5083, 0.3483, 0.5069, 0.3452, 0.5217, 0.3286, 0.5362, 0.3277, 0.5447, 0.333, 0.5445, 0.333, 0.5357, 0.3854, 0.5354, 0.3867, 0.5416, 0.4059, 0.54, 0.4044, 0.5349, 0.333, 0.5357, 0.333, 0.5445, 0.339, 0.5437, 0.3375, 0.5357, 0.3227, 0.5373, 0.3232, 0.5447, 0.3277, 0.5447, 0.3286, 0.5362, 0.3375, 0.5357, 0.339, 0.5437, 0.3433, 0.5425, 0.3428, 0.5357, 0.7202, 0.9656, 0.7093, 0.9526, 0.6971, 0.9578, 0.697, 0.9764, 0.7079, 0.9895, 0.7202, 0.985, 0.3277, 0.5447, 0.3272, 0.5594, 0.3338, 0.5595, 0.333, 0.5445, 0.3867, 0.5416, 0.3951, 0.5546, 0.413, 0.5524, 0.4059, 0.54, 0.333, 0.5445, 0.3338, 0.5595, 0.3414, 0.5586, 0.339, 0.5437, 0.3232, 0.5447, 0.322, 0.5592, 0.3272, 0.5594, 0.3277, 0.5447, 0.339, 0.5437, 0.3414, 0.5586, 0.3461, 0.557, 0.3433, 0.5425, 0.3914, 0.5201, 0.4165, 0.5209, 0.421, 0.5099, 0.3956, 0.5093, 0.3215, 0.5188, 0.327, 0.5179, 0.3269, 0.5059, 0.3213, 0.5065, 0.327, 0.5179, 0.3333, 0.5173, 0.3336, 0.5057, 0.3269, 0.5059, 0.3333, 0.5173, 0.3398, 0.5179, 0.3408, 0.5061, 0.3336, 0.5057, 0.3398, 0.5179, 0.3449, 0.5187, 0.3463, 0.5066, 0.3408, 0.5061, 0.3518, 0.5465, 0.3465, 0.5475, 0.3476, 0.5605, 0.353, 0.5596, 0.3892, 0.6124, 0.3941, 0.5895, 0.3941, 0.6231, 0.1343, 0.1154, 0.08679, 0.1153, 0.05878, 0.1154, 0.08072, 0.1153, 0.08063, 0.1134, 0.08679, 0.1134, 0.087, 0.02428, 0.1345, 0.02439, 0.1344, 0.05907, 0.1311, 0.05906, 0.1311, 0.06991, 0.1311, 0.08076, 0.1343, 0.08076, 0.32, 0.5827, 0.2682, 0.582, 0.2416, 0.5817, 0.1991, 0.5821, 0.2002, 0.5348, 0.3187, 0.5344, 0.02901, 0.4083, 0.1142, 0.408, 0.1142, 0.6652, 0.02901, 0.6656, 0.03148, 0.5676, 0.03148, 0.5063, 0.4563, 0.2518, 0.4566, 0.2573, 0.3946, 0.2576, 0.3944, 0.000341, 0.4572, 0.0, 0.4569, 0.005491])
me_cube.materials.append(mat_material)
me_cube.materials.append(mat_facility_textures)
me_cube.use_remesh_preserve_volume = False
me_cube.use_remesh_preserve_attributes = False
me_cube.use_mirror_vertex_groups = False
me_cube.update()

# ---- objects
ob_point = bpy.data.objects.new('Point', light_point)
ob_point_002 = bpy.data.objects.new('Point.002', light_point_002)
ob_point_003 = bpy.data.objects.new('Point.003', light_point_003)
ob_point_001 = bpy.data.objects.new('Point.001', light_point_004)
ob_point_004 = bpy.data.objects.new('Point.004', light_point_005)
ob_point_005 = bpy.data.objects.new('Point.005', light_point_006)
ob_cube = bpy.data.objects.new('Cube', me_cube)

# ---- transforms, parenting, visibility, modifiers, constraints
ob_point.location = (0.3271, -0.1123, 3.729)
ob_point.lineart.crease_threshold = 0.0
ob_point_002.location = (-0.03167, 0.2446, 5.647)
ob_point_002.lineart.crease_threshold = 0.0
ob_point_003.location = (3.242, -0.1394, 1.681)
ob_point_003.lineart.crease_threshold = 0.0
ob_point_001.location = (-3.333, -0.2018, 1.331)
ob_point_001.lineart.crease_threshold = 0.0
ob_point_004.location = (0.5093, -2.742, 1.317)
ob_point_004.lineart.crease_threshold = 0.0
ob_point_005.location = (0.8533, 2.956, 2.167)
ob_point_005.lineart.crease_threshold = 0.0
ob_cube.location = (0.0, -0.2599, 1.731)
ob_cube.scale = (1.0, 1.0, 0.9581)
ob_cube.lock_rotations_4d = False
ob_cube.empty_display_type = 'ARROWS'
ob_cube.lineart.crease_threshold = 0.0

# ---- collection membership
scene.collection.objects.link(ob_point)
scene.collection.objects.link(ob_point_002)
scene.collection.objects.link(ob_point_003)
scene.collection.objects.link(ob_point_001)
scene.collection.objects.link(ob_point_004)
scene.collection.objects.link(ob_point_005)
col_collection_1.objects.link(ob_cube)

# ---- scene / render settings (as saved in the file)
scene.frame_start = 1; scene.frame_end = 250; scene.frame_set(1)
scene.render.engine = 'BLENDER_EEVEE_NEXT'
scene.render.resolution_percentage = 50
scene.render.dither_intensity = 0.0
scene.cycles.use_denoising = False
scene.cycles.samples = 128
scene.cycles.sampling_pattern = 'TABULATED_SOBOL'
scene.cycles.use_adaptive_sampling = False
scene.cycles.use_light_tree = False
scene.view_settings.view_transform = 'Standard'
bpy.context.view_layer.update()

# ---- added for rendering (the .blend has no active camera): camera
cam_auto = bpy.data.cameras.new('AutoCamera')
cam_auto.lens = 50.0
cam_auto.sensor_width = 36.0
cam_auto.clip_end = 1000.0
ob_auto_camera = bpy.data.objects.new('AutoCamera', cam_auto)
scene.collection.objects.link(ob_auto_camera)
ob_auto_camera.location = (6.63422, -8.03601, 6.93306)
ob_auto_camera.rotation_euler = (1.09748, -7.21219e-08, 0.694738)
scene.camera = ob_auto_camera
bpy.context.view_layer.update()
